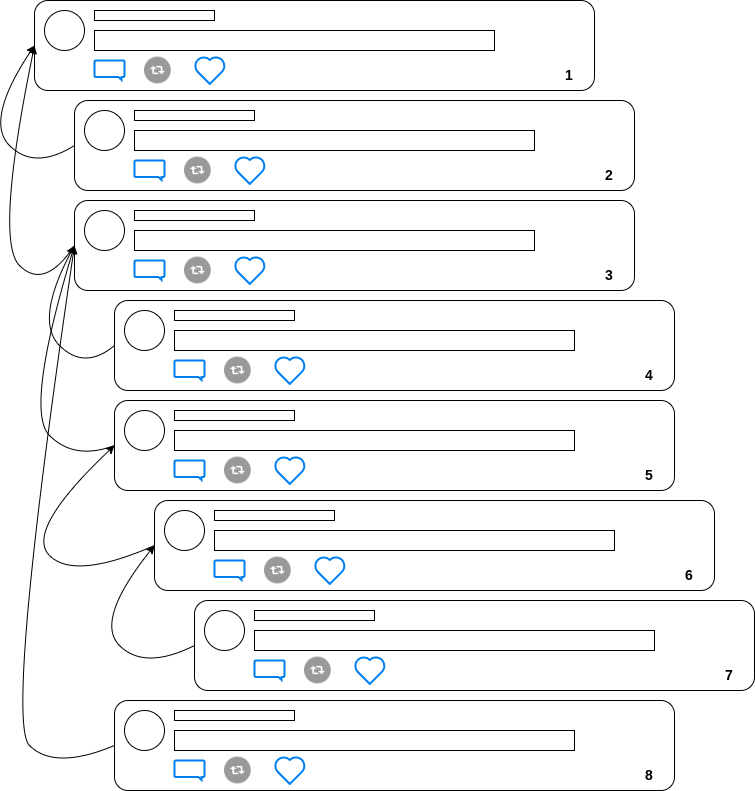

The diagram above was exported from draw.io. Its source (the exported page's mxGraphModel, read from the mxfile embedded in the PNG):
<mxGraphModel dx="1673" dy="949" grid="0" gridSize="10" guides="1" tooltips="1" connect="1" arrows="1" fold="1" page="1" pageScale="1" pageWidth="827" pageHeight="1169" math="0" shadow="0">
  <root>
    <mxCell id="0" />
    <mxCell id="1" parent="0" />
    <mxCell id="gsmNaVMWshNkjT31lCJI-1" value="" style="rounded=1;whiteSpace=wrap;html=1;" parent="1" vertex="1">
      <mxGeometry x="80" y="60" width="560" height="90" as="geometry" />
    </mxCell>
    <mxCell id="gsmNaVMWshNkjT31lCJI-2" value="" style="ellipse;whiteSpace=wrap;html=1;aspect=fixed;" parent="1" vertex="1">
      <mxGeometry x="90" y="70" width="40" height="40" as="geometry" />
    </mxCell>
    <mxCell id="gsmNaVMWshNkjT31lCJI-3" value="" style="rounded=0;whiteSpace=wrap;html=1;" parent="1" vertex="1">
      <mxGeometry x="140" y="70" width="120" height="10" as="geometry" />
    </mxCell>
    <mxCell id="gsmNaVMWshNkjT31lCJI-4" value="" style="rounded=0;whiteSpace=wrap;html=1;" parent="1" vertex="1">
      <mxGeometry x="140" y="90" width="400" height="20" as="geometry" />
    </mxCell>
    <mxCell id="gsmNaVMWshNkjT31lCJI-5" value="" style="html=1;verticalLabelPosition=bottom;align=center;labelBackgroundColor=#ffffff;verticalAlign=top;strokeWidth=2;strokeColor=#0080F0;shadow=0;dashed=0;shape=mxgraph.ios7.icons.message;" parent="1" vertex="1">
      <mxGeometry x="140" y="120" width="30" height="19.5" as="geometry" />
    </mxCell>
    <mxCell id="gsmNaVMWshNkjT31lCJI-6" value="" style="html=1;verticalLabelPosition=bottom;align=center;labelBackgroundColor=#ffffff;verticalAlign=top;strokeWidth=2;strokeColor=#0080F0;shadow=0;dashed=0;shape=mxgraph.ios7.icons.heart;" parent="1" vertex="1">
      <mxGeometry x="240" y="116.1" width="30.599999999999998" height="27.3" as="geometry" />
    </mxCell>
    <mxCell id="gsmNaVMWshNkjT31lCJI-7" value="" style="shape=image;html=1;verticalAlign=top;verticalLabelPosition=bottom;labelBackgroundColor=#ffffff;imageAspect=0;aspect=fixed;image=https://cdn2.iconfinder.com/data/icons/freebie-social-media-icons/64/retweet.png" parent="1" vertex="1">
      <mxGeometry x="190" y="116.65" width="26.75" height="26.75" as="geometry" />
    </mxCell>
    <mxCell id="tKu-e2XvGsU3GrHp9XZ6-50" value="" style="rounded=1;whiteSpace=wrap;html=1;" vertex="1" parent="1">
      <mxGeometry x="120" y="160" width="560" height="90" as="geometry" />
    </mxCell>
    <mxCell id="tKu-e2XvGsU3GrHp9XZ6-51" value="" style="ellipse;whiteSpace=wrap;html=1;aspect=fixed;" vertex="1" parent="1">
      <mxGeometry x="130" y="170" width="40" height="40" as="geometry" />
    </mxCell>
    <mxCell id="tKu-e2XvGsU3GrHp9XZ6-52" value="" style="rounded=0;whiteSpace=wrap;html=1;" vertex="1" parent="1">
      <mxGeometry x="180" y="170" width="120" height="10" as="geometry" />
    </mxCell>
    <mxCell id="tKu-e2XvGsU3GrHp9XZ6-53" value="" style="rounded=0;whiteSpace=wrap;html=1;" vertex="1" parent="1">
      <mxGeometry x="180" y="190" width="400" height="20" as="geometry" />
    </mxCell>
    <mxCell id="tKu-e2XvGsU3GrHp9XZ6-54" value="" style="html=1;verticalLabelPosition=bottom;align=center;labelBackgroundColor=#ffffff;verticalAlign=top;strokeWidth=2;strokeColor=#0080F0;shadow=0;dashed=0;shape=mxgraph.ios7.icons.message;" vertex="1" parent="1">
      <mxGeometry x="180" y="220" width="30" height="19.5" as="geometry" />
    </mxCell>
    <mxCell id="tKu-e2XvGsU3GrHp9XZ6-55" value="" style="html=1;verticalLabelPosition=bottom;align=center;labelBackgroundColor=#ffffff;verticalAlign=top;strokeWidth=2;strokeColor=#0080F0;shadow=0;dashed=0;shape=mxgraph.ios7.icons.heart;" vertex="1" parent="1">
      <mxGeometry x="280" y="216.1" width="30.599999999999998" height="27.3" as="geometry" />
    </mxCell>
    <mxCell id="tKu-e2XvGsU3GrHp9XZ6-56" value="" style="shape=image;html=1;verticalAlign=top;verticalLabelPosition=bottom;labelBackgroundColor=#ffffff;imageAspect=0;aspect=fixed;image=https://cdn2.iconfinder.com/data/icons/freebie-social-media-icons/64/retweet.png" vertex="1" parent="1">
      <mxGeometry x="230" y="216.65" width="26.75" height="26.75" as="geometry" />
    </mxCell>
    <mxCell id="tKu-e2XvGsU3GrHp9XZ6-57" value="" style="rounded=1;whiteSpace=wrap;html=1;" vertex="1" parent="1">
      <mxGeometry x="120" y="260" width="560" height="90" as="geometry" />
    </mxCell>
    <mxCell id="tKu-e2XvGsU3GrHp9XZ6-58" value="" style="ellipse;whiteSpace=wrap;html=1;aspect=fixed;" vertex="1" parent="1">
      <mxGeometry x="130" y="270" width="40" height="40" as="geometry" />
    </mxCell>
    <mxCell id="tKu-e2XvGsU3GrHp9XZ6-59" value="" style="rounded=0;whiteSpace=wrap;html=1;" vertex="1" parent="1">
      <mxGeometry x="180" y="270" width="120" height="10" as="geometry" />
    </mxCell>
    <mxCell id="tKu-e2XvGsU3GrHp9XZ6-60" value="" style="rounded=0;whiteSpace=wrap;html=1;" vertex="1" parent="1">
      <mxGeometry x="180" y="290" width="400" height="20" as="geometry" />
    </mxCell>
    <mxCell id="tKu-e2XvGsU3GrHp9XZ6-61" value="" style="html=1;verticalLabelPosition=bottom;align=center;labelBackgroundColor=#ffffff;verticalAlign=top;strokeWidth=2;strokeColor=#0080F0;shadow=0;dashed=0;shape=mxgraph.ios7.icons.message;" vertex="1" parent="1">
      <mxGeometry x="180" y="320" width="30" height="19.5" as="geometry" />
    </mxCell>
    <mxCell id="tKu-e2XvGsU3GrHp9XZ6-62" value="" style="html=1;verticalLabelPosition=bottom;align=center;labelBackgroundColor=#ffffff;verticalAlign=top;strokeWidth=2;strokeColor=#0080F0;shadow=0;dashed=0;shape=mxgraph.ios7.icons.heart;" vertex="1" parent="1">
      <mxGeometry x="280" y="316.1" width="30.599999999999998" height="27.3" as="geometry" />
    </mxCell>
    <mxCell id="tKu-e2XvGsU3GrHp9XZ6-63" value="" style="shape=image;html=1;verticalAlign=top;verticalLabelPosition=bottom;labelBackgroundColor=#ffffff;imageAspect=0;aspect=fixed;image=https://cdn2.iconfinder.com/data/icons/freebie-social-media-icons/64/retweet.png" vertex="1" parent="1">
      <mxGeometry x="230" y="316.65" width="26.75" height="26.75" as="geometry" />
    </mxCell>
    <mxCell id="tKu-e2XvGsU3GrHp9XZ6-64" value="" style="rounded=1;whiteSpace=wrap;html=1;" vertex="1" parent="1">
      <mxGeometry x="160" y="360" width="560" height="90" as="geometry" />
    </mxCell>
    <mxCell id="tKu-e2XvGsU3GrHp9XZ6-65" value="" style="ellipse;whiteSpace=wrap;html=1;aspect=fixed;" vertex="1" parent="1">
      <mxGeometry x="170" y="370" width="40" height="40" as="geometry" />
    </mxCell>
    <mxCell id="tKu-e2XvGsU3GrHp9XZ6-66" value="" style="rounded=0;whiteSpace=wrap;html=1;" vertex="1" parent="1">
      <mxGeometry x="220" y="370" width="120" height="10" as="geometry" />
    </mxCell>
    <mxCell id="tKu-e2XvGsU3GrHp9XZ6-67" value="" style="rounded=0;whiteSpace=wrap;html=1;" vertex="1" parent="1">
      <mxGeometry x="220" y="390" width="400" height="20" as="geometry" />
    </mxCell>
    <mxCell id="tKu-e2XvGsU3GrHp9XZ6-68" value="" style="html=1;verticalLabelPosition=bottom;align=center;labelBackgroundColor=#ffffff;verticalAlign=top;strokeWidth=2;strokeColor=#0080F0;shadow=0;dashed=0;shape=mxgraph.ios7.icons.message;" vertex="1" parent="1">
      <mxGeometry x="220" y="420" width="30" height="19.5" as="geometry" />
    </mxCell>
    <mxCell id="tKu-e2XvGsU3GrHp9XZ6-69" value="" style="html=1;verticalLabelPosition=bottom;align=center;labelBackgroundColor=#ffffff;verticalAlign=top;strokeWidth=2;strokeColor=#0080F0;shadow=0;dashed=0;shape=mxgraph.ios7.icons.heart;" vertex="1" parent="1">
      <mxGeometry x="320" y="416.1" width="30.599999999999998" height="27.3" as="geometry" />
    </mxCell>
    <mxCell id="tKu-e2XvGsU3GrHp9XZ6-70" value="" style="shape=image;html=1;verticalAlign=top;verticalLabelPosition=bottom;labelBackgroundColor=#ffffff;imageAspect=0;aspect=fixed;image=https://cdn2.iconfinder.com/data/icons/freebie-social-media-icons/64/retweet.png" vertex="1" parent="1">
      <mxGeometry x="270" y="416.65" width="26.75" height="26.75" as="geometry" />
    </mxCell>
    <mxCell id="tKu-e2XvGsU3GrHp9XZ6-71" value="" style="rounded=1;whiteSpace=wrap;html=1;" vertex="1" parent="1">
      <mxGeometry x="160" y="460" width="560" height="90" as="geometry" />
    </mxCell>
    <mxCell id="tKu-e2XvGsU3GrHp9XZ6-72" value="" style="ellipse;whiteSpace=wrap;html=1;aspect=fixed;" vertex="1" parent="1">
      <mxGeometry x="170" y="470" width="40" height="40" as="geometry" />
    </mxCell>
    <mxCell id="tKu-e2XvGsU3GrHp9XZ6-73" value="" style="rounded=0;whiteSpace=wrap;html=1;" vertex="1" parent="1">
      <mxGeometry x="220" y="470" width="120" height="10" as="geometry" />
    </mxCell>
    <mxCell id="tKu-e2XvGsU3GrHp9XZ6-74" value="" style="rounded=0;whiteSpace=wrap;html=1;" vertex="1" parent="1">
      <mxGeometry x="220" y="490" width="400" height="20" as="geometry" />
    </mxCell>
    <mxCell id="tKu-e2XvGsU3GrHp9XZ6-75" value="" style="html=1;verticalLabelPosition=bottom;align=center;labelBackgroundColor=#ffffff;verticalAlign=top;strokeWidth=2;strokeColor=#0080F0;shadow=0;dashed=0;shape=mxgraph.ios7.icons.message;" vertex="1" parent="1">
      <mxGeometry x="220" y="520" width="30" height="19.5" as="geometry" />
    </mxCell>
    <mxCell id="tKu-e2XvGsU3GrHp9XZ6-76" value="" style="html=1;verticalLabelPosition=bottom;align=center;labelBackgroundColor=#ffffff;verticalAlign=top;strokeWidth=2;strokeColor=#0080F0;shadow=0;dashed=0;shape=mxgraph.ios7.icons.heart;" vertex="1" parent="1">
      <mxGeometry x="320" y="516.1" width="30.599999999999998" height="27.3" as="geometry" />
    </mxCell>
    <mxCell id="tKu-e2XvGsU3GrHp9XZ6-77" value="" style="shape=image;html=1;verticalAlign=top;verticalLabelPosition=bottom;labelBackgroundColor=#ffffff;imageAspect=0;aspect=fixed;image=https://cdn2.iconfinder.com/data/icons/freebie-social-media-icons/64/retweet.png" vertex="1" parent="1">
      <mxGeometry x="270" y="516.65" width="26.75" height="26.75" as="geometry" />
    </mxCell>
    <mxCell id="tKu-e2XvGsU3GrHp9XZ6-78" value="" style="rounded=1;whiteSpace=wrap;html=1;" vertex="1" parent="1">
      <mxGeometry x="200" y="560" width="560" height="90" as="geometry" />
    </mxCell>
    <mxCell id="tKu-e2XvGsU3GrHp9XZ6-79" value="" style="ellipse;whiteSpace=wrap;html=1;aspect=fixed;" vertex="1" parent="1">
      <mxGeometry x="210" y="570" width="40" height="40" as="geometry" />
    </mxCell>
    <mxCell id="tKu-e2XvGsU3GrHp9XZ6-80" value="" style="rounded=0;whiteSpace=wrap;html=1;" vertex="1" parent="1">
      <mxGeometry x="260" y="570" width="120" height="10" as="geometry" />
    </mxCell>
    <mxCell id="tKu-e2XvGsU3GrHp9XZ6-81" value="" style="rounded=0;whiteSpace=wrap;html=1;" vertex="1" parent="1">
      <mxGeometry x="260" y="590" width="400" height="20" as="geometry" />
    </mxCell>
    <mxCell id="tKu-e2XvGsU3GrHp9XZ6-82" value="" style="html=1;verticalLabelPosition=bottom;align=center;labelBackgroundColor=#ffffff;verticalAlign=top;strokeWidth=2;strokeColor=#0080F0;shadow=0;dashed=0;shape=mxgraph.ios7.icons.message;" vertex="1" parent="1">
      <mxGeometry x="260" y="620" width="30" height="19.5" as="geometry" />
    </mxCell>
    <mxCell id="tKu-e2XvGsU3GrHp9XZ6-83" value="" style="html=1;verticalLabelPosition=bottom;align=center;labelBackgroundColor=#ffffff;verticalAlign=top;strokeWidth=2;strokeColor=#0080F0;shadow=0;dashed=0;shape=mxgraph.ios7.icons.heart;" vertex="1" parent="1">
      <mxGeometry x="360" y="616.1" width="30.599999999999998" height="27.3" as="geometry" />
    </mxCell>
    <mxCell id="tKu-e2XvGsU3GrHp9XZ6-84" value="" style="shape=image;html=1;verticalAlign=top;verticalLabelPosition=bottom;labelBackgroundColor=#ffffff;imageAspect=0;aspect=fixed;image=https://cdn2.iconfinder.com/data/icons/freebie-social-media-icons/64/retweet.png" vertex="1" parent="1">
      <mxGeometry x="310" y="616.65" width="26.75" height="26.75" as="geometry" />
    </mxCell>
    <mxCell id="tKu-e2XvGsU3GrHp9XZ6-85" value="" style="rounded=1;whiteSpace=wrap;html=1;" vertex="1" parent="1">
      <mxGeometry x="240" y="660" width="560" height="90" as="geometry" />
    </mxCell>
    <mxCell id="tKu-e2XvGsU3GrHp9XZ6-86" value="" style="ellipse;whiteSpace=wrap;html=1;aspect=fixed;" vertex="1" parent="1">
      <mxGeometry x="250" y="670" width="40" height="40" as="geometry" />
    </mxCell>
    <mxCell id="tKu-e2XvGsU3GrHp9XZ6-87" value="" style="rounded=0;whiteSpace=wrap;html=1;" vertex="1" parent="1">
      <mxGeometry x="300" y="670" width="120" height="10" as="geometry" />
    </mxCell>
    <mxCell id="tKu-e2XvGsU3GrHp9XZ6-88" value="" style="rounded=0;whiteSpace=wrap;html=1;" vertex="1" parent="1">
      <mxGeometry x="300" y="690" width="400" height="20" as="geometry" />
    </mxCell>
    <mxCell id="tKu-e2XvGsU3GrHp9XZ6-89" value="" style="html=1;verticalLabelPosition=bottom;align=center;labelBackgroundColor=#ffffff;verticalAlign=top;strokeWidth=2;strokeColor=#0080F0;shadow=0;dashed=0;shape=mxgraph.ios7.icons.message;" vertex="1" parent="1">
      <mxGeometry x="300" y="720" width="30" height="19.5" as="geometry" />
    </mxCell>
    <mxCell id="tKu-e2XvGsU3GrHp9XZ6-90" value="" style="html=1;verticalLabelPosition=bottom;align=center;labelBackgroundColor=#ffffff;verticalAlign=top;strokeWidth=2;strokeColor=#0080F0;shadow=0;dashed=0;shape=mxgraph.ios7.icons.heart;" vertex="1" parent="1">
      <mxGeometry x="400" y="716.1" width="30.599999999999998" height="27.3" as="geometry" />
    </mxCell>
    <mxCell id="tKu-e2XvGsU3GrHp9XZ6-91" value="" style="shape=image;html=1;verticalAlign=top;verticalLabelPosition=bottom;labelBackgroundColor=#ffffff;imageAspect=0;aspect=fixed;image=https://cdn2.iconfinder.com/data/icons/freebie-social-media-icons/64/retweet.png" vertex="1" parent="1">
      <mxGeometry x="350" y="716.65" width="26.75" height="26.75" as="geometry" />
    </mxCell>
    <mxCell id="tKu-e2XvGsU3GrHp9XZ6-92" value="" style="rounded=1;whiteSpace=wrap;html=1;" vertex="1" parent="1">
      <mxGeometry x="160" y="760" width="560" height="90" as="geometry" />
    </mxCell>
    <mxCell id="tKu-e2XvGsU3GrHp9XZ6-93" value="" style="ellipse;whiteSpace=wrap;html=1;aspect=fixed;" vertex="1" parent="1">
      <mxGeometry x="170" y="770" width="40" height="40" as="geometry" />
    </mxCell>
    <mxCell id="tKu-e2XvGsU3GrHp9XZ6-94" value="" style="rounded=0;whiteSpace=wrap;html=1;" vertex="1" parent="1">
      <mxGeometry x="220" y="770" width="120" height="10" as="geometry" />
    </mxCell>
    <mxCell id="tKu-e2XvGsU3GrHp9XZ6-95" value="" style="rounded=0;whiteSpace=wrap;html=1;" vertex="1" parent="1">
      <mxGeometry x="220" y="790" width="400" height="20" as="geometry" />
    </mxCell>
    <mxCell id="tKu-e2XvGsU3GrHp9XZ6-96" value="" style="html=1;verticalLabelPosition=bottom;align=center;labelBackgroundColor=#ffffff;verticalAlign=top;strokeWidth=2;strokeColor=#0080F0;shadow=0;dashed=0;shape=mxgraph.ios7.icons.message;" vertex="1" parent="1">
      <mxGeometry x="220" y="820" width="30" height="19.5" as="geometry" />
    </mxCell>
    <mxCell id="tKu-e2XvGsU3GrHp9XZ6-97" value="" style="html=1;verticalLabelPosition=bottom;align=center;labelBackgroundColor=#ffffff;verticalAlign=top;strokeWidth=2;strokeColor=#0080F0;shadow=0;dashed=0;shape=mxgraph.ios7.icons.heart;" vertex="1" parent="1">
      <mxGeometry x="320" y="816.1" width="30.599999999999998" height="27.3" as="geometry" />
    </mxCell>
    <mxCell id="tKu-e2XvGsU3GrHp9XZ6-98" value="" style="shape=image;html=1;verticalAlign=top;verticalLabelPosition=bottom;labelBackgroundColor=#ffffff;imageAspect=0;aspect=fixed;image=https://cdn2.iconfinder.com/data/icons/freebie-social-media-icons/64/retweet.png" vertex="1" parent="1">
      <mxGeometry x="270" y="816.65" width="26.75" height="26.75" as="geometry" />
    </mxCell>
    <mxCell id="tKu-e2XvGsU3GrHp9XZ6-100" value="" style="curved=1;endArrow=classic;html=1;rounded=0;entryX=0;entryY=0.5;entryDx=0;entryDy=0;exitX=0;exitY=0.5;exitDx=0;exitDy=0;" edge="1" parent="1" source="tKu-e2XvGsU3GrHp9XZ6-50" target="gsmNaVMWshNkjT31lCJI-1">
      <mxGeometry width="50" height="50" relative="1" as="geometry">
        <mxPoint x="30" y="230" as="sourcePoint" />
        <mxPoint x="80" y="180" as="targetPoint" />
        <Array as="points">
          <mxPoint x="80" y="230" />
          <mxPoint x="30" y="180" />
        </Array>
      </mxGeometry>
    </mxCell>
    <mxCell id="tKu-e2XvGsU3GrHp9XZ6-102" value="" style="curved=1;endArrow=classic;html=1;rounded=0;entryX=0;entryY=0.5;entryDx=0;entryDy=0;exitX=0;exitY=0.5;exitDx=0;exitDy=0;" edge="1" parent="1" source="tKu-e2XvGsU3GrHp9XZ6-57" target="gsmNaVMWshNkjT31lCJI-1">
      <mxGeometry width="50" height="50" relative="1" as="geometry">
        <mxPoint x="40" y="350" as="sourcePoint" />
        <mxPoint x="90" y="300" as="targetPoint" />
        <Array as="points">
          <mxPoint x="90" y="350" />
          <mxPoint x="40" y="300" />
        </Array>
      </mxGeometry>
    </mxCell>
    <mxCell id="tKu-e2XvGsU3GrHp9XZ6-103" value="" style="curved=1;endArrow=classic;html=1;rounded=0;exitX=0;exitY=0.5;exitDx=0;exitDy=0;entryX=0;entryY=0.5;entryDx=0;entryDy=0;" edge="1" parent="1" source="tKu-e2XvGsU3GrHp9XZ6-64" target="tKu-e2XvGsU3GrHp9XZ6-57">
      <mxGeometry width="50" height="50" relative="1" as="geometry">
        <mxPoint x="80" y="430" as="sourcePoint" />
        <mxPoint x="130" y="380" as="targetPoint" />
        <Array as="points">
          <mxPoint x="130" y="430" />
          <mxPoint x="80" y="380" />
        </Array>
      </mxGeometry>
    </mxCell>
    <mxCell id="tKu-e2XvGsU3GrHp9XZ6-104" value="" style="curved=1;endArrow=classic;html=1;rounded=0;exitX=0;exitY=0.5;exitDx=0;exitDy=0;entryX=0;entryY=0.5;entryDx=0;entryDy=0;" edge="1" parent="1" source="tKu-e2XvGsU3GrHp9XZ6-71" target="tKu-e2XvGsU3GrHp9XZ6-57">
      <mxGeometry width="50" height="50" relative="1" as="geometry">
        <mxPoint x="70" y="520" as="sourcePoint" />
        <mxPoint x="120" y="470" as="targetPoint" />
        <Array as="points">
          <mxPoint x="120" y="520" />
          <mxPoint x="70" y="470" />
        </Array>
      </mxGeometry>
    </mxCell>
    <mxCell id="tKu-e2XvGsU3GrHp9XZ6-105" value="" style="curved=1;endArrow=classic;html=1;rounded=0;exitX=0;exitY=0.5;exitDx=0;exitDy=0;entryX=0;entryY=0.5;entryDx=0;entryDy=0;" edge="1" parent="1" source="tKu-e2XvGsU3GrHp9XZ6-78" target="tKu-e2XvGsU3GrHp9XZ6-71">
      <mxGeometry width="50" height="50" relative="1" as="geometry">
        <mxPoint x="70" y="640" as="sourcePoint" />
        <mxPoint x="120" y="590" as="targetPoint" />
        <Array as="points">
          <mxPoint x="120" y="640" />
          <mxPoint x="70" y="590" />
        </Array>
      </mxGeometry>
    </mxCell>
    <mxCell id="tKu-e2XvGsU3GrHp9XZ6-106" value="" style="curved=1;endArrow=classic;html=1;rounded=0;exitX=0;exitY=0.5;exitDx=0;exitDy=0;entryX=0;entryY=0.5;entryDx=0;entryDy=0;" edge="1" parent="1" source="tKu-e2XvGsU3GrHp9XZ6-85" target="tKu-e2XvGsU3GrHp9XZ6-78">
      <mxGeometry width="50" height="50" relative="1" as="geometry">
        <mxPoint x="140" y="730" as="sourcePoint" />
        <mxPoint x="190" y="680" as="targetPoint" />
        <Array as="points">
          <mxPoint x="190" y="730" />
          <mxPoint x="140" y="680" />
        </Array>
      </mxGeometry>
    </mxCell>
    <mxCell id="tKu-e2XvGsU3GrHp9XZ6-107" value="" style="curved=1;endArrow=classic;html=1;rounded=0;exitX=0;exitY=0.5;exitDx=0;exitDy=0;entryX=0;entryY=0.5;entryDx=0;entryDy=0;" edge="1" parent="1" source="tKu-e2XvGsU3GrHp9XZ6-92" target="tKu-e2XvGsU3GrHp9XZ6-57">
      <mxGeometry width="50" height="50" relative="1" as="geometry">
        <mxPoint x="50" y="830" as="sourcePoint" />
        <mxPoint x="100" y="780" as="targetPoint" />
        <Array as="points">
          <mxPoint x="100" y="830" />
          <mxPoint x="50" y="780" />
        </Array>
      </mxGeometry>
    </mxCell>
    <mxCell id="tKu-e2XvGsU3GrHp9XZ6-111" value="&lt;b&gt;1&lt;/b&gt;" style="text;html=1;strokeColor=none;fillColor=none;align=center;verticalAlign=middle;whiteSpace=wrap;rounded=0;fontSize=14;" vertex="1" parent="1">
      <mxGeometry x="600" y="126.4" width="30" height="17" as="geometry" />
    </mxCell>
    <mxCell id="tKu-e2XvGsU3GrHp9XZ6-112" value="&lt;b&gt;2&lt;/b&gt;&lt;span style=&quot;color: rgba(0, 0, 0, 0); font-family: monospace; font-size: 0px; text-align: start;&quot;&gt;%3CmxGraphModel%3E%3Croot%3E%3CmxCell%20id%3D%220%22%2F%3E%3CmxCell%20id%3D%221%22%20parent%3D%220%22%2F%3E%3CmxCell%20id%3D%222%22%20value%3D%22%26lt%3Bb%26gt%3B1%26lt%3B%2Fb%26gt%3B%22%20style%3D%22text%3Bhtml%3D1%3BstrokeColor%3Dnone%3BfillColor%3Dnone%3Balign%3Dcenter%3BverticalAlign%3Dmiddle%3BwhiteSpace%3Dwrap%3Brounded%3D0%3BfontSize%3D14%3B%22%20vertex%3D%221%22%20parent%3D%221%22%3E%3CmxGeometry%20x%3D%22600%22%20y%3D%22126.4%22%20width%3D%2230%22%20height%3D%2217%22%20as%3D%22geometry%22%2F%3E%3C%2FmxCell%3E%3C%2Froot%3E%3C%2FmxGraphModel%3E&lt;/span&gt;" style="text;html=1;strokeColor=none;fillColor=none;align=center;verticalAlign=middle;whiteSpace=wrap;rounded=0;fontSize=14;" vertex="1" parent="1">
      <mxGeometry x="640" y="226.4" width="30" height="17" as="geometry" />
    </mxCell>
    <mxCell id="tKu-e2XvGsU3GrHp9XZ6-113" value="&lt;b&gt;3&lt;/b&gt;" style="text;html=1;strokeColor=none;fillColor=none;align=center;verticalAlign=middle;whiteSpace=wrap;rounded=0;fontSize=14;" vertex="1" parent="1">
      <mxGeometry x="640" y="326.4" width="30" height="17" as="geometry" />
    </mxCell>
    <mxCell id="tKu-e2XvGsU3GrHp9XZ6-114" value="&lt;b&gt;4&lt;/b&gt;" style="text;html=1;strokeColor=none;fillColor=none;align=center;verticalAlign=middle;whiteSpace=wrap;rounded=0;fontSize=14;" vertex="1" parent="1">
      <mxGeometry x="680" y="426.4" width="30" height="17" as="geometry" />
    </mxCell>
    <mxCell id="tKu-e2XvGsU3GrHp9XZ6-115" value="&lt;b&gt;5&lt;/b&gt;" style="text;html=1;strokeColor=none;fillColor=none;align=center;verticalAlign=middle;whiteSpace=wrap;rounded=0;fontSize=14;" vertex="1" parent="1">
      <mxGeometry x="680" y="526.4" width="30" height="17" as="geometry" />
    </mxCell>
    <mxCell id="tKu-e2XvGsU3GrHp9XZ6-116" value="&lt;b&gt;6&lt;/b&gt;" style="text;html=1;strokeColor=none;fillColor=none;align=center;verticalAlign=middle;whiteSpace=wrap;rounded=0;fontSize=14;" vertex="1" parent="1">
      <mxGeometry x="720" y="626.4" width="30" height="17" as="geometry" />
    </mxCell>
    <mxCell id="tKu-e2XvGsU3GrHp9XZ6-117" value="&lt;b&gt;7&lt;/b&gt;" style="text;html=1;strokeColor=none;fillColor=none;align=center;verticalAlign=middle;whiteSpace=wrap;rounded=0;fontSize=14;" vertex="1" parent="1">
      <mxGeometry x="760" y="726.4" width="30" height="17" as="geometry" />
    </mxCell>
    <mxCell id="tKu-e2XvGsU3GrHp9XZ6-118" value="&lt;b&gt;8&lt;/b&gt;" style="text;html=1;strokeColor=none;fillColor=none;align=center;verticalAlign=middle;whiteSpace=wrap;rounded=0;fontSize=14;" vertex="1" parent="1">
      <mxGeometry x="680" y="826.4" width="30" height="17" as="geometry" />
    </mxCell>
  </root>
</mxGraphModel>